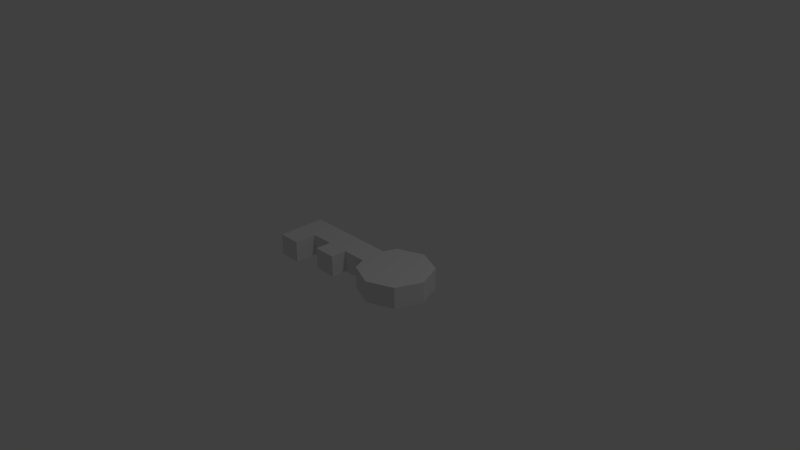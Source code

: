# Source: Key.blend  (saved by Blender 2.79.0; exported with 4.5.12 LTS)
import bpy
from mathutils import Matrix  # noqa: F401  (used for matrix-valued properties, if any)

bpy.ops.wm.read_factory_settings(use_empty=True)
scene = bpy.context.scene
scene.name = 'Scene'

# ---- collections
col_collection_1 = bpy.data.collections.new('Collection 1'); scene.collection.children.link(col_collection_1)

# ---- materials (node trees are filled in below, after node groups)
mat_key = bpy.data.materials.new('Key')
mat_key.alpha_threshold = 0.0
mat_key.use_transparent_shadow = False
mat_key.roughness = 0.5

# ---- material node trees

# ---- world
world_world = bpy.data.worlds.new('World'); scene.world = world_world
world_world.color = (0.05088, 0.05088, 0.05088)
world_world.use_sun_shadow = False
world_world.sun_shadow_jitter_overblur = 0.0
world_world.cycles.sampling_method = 'MANUAL'

# ---- cameras
cam_camera = bpy.data.cameras.new('Camera')
cam_camera.clip_end = 100.0
cam_camera.lens = 35.0
cam_camera.sensor_width = 32.0
cam_camera.sensor_height = 18.0
cam_camera.ortho_scale = 7.314
cam_camera.dof.focus_distance = 0.0
cam_camera.dof.aperture_fstop = 128.0

# ---- lights
light_lamp = bpy.data.lights.new('Lamp', 'POINT')
light_lamp.transmission_factor = 0.0
light_lamp.cutoff_distance = 30.0
light_lamp.energy = 100.0
light_lamp.shadow_buffer_clip_start = 1.001
light_lamp.shadow_soft_size = 0.1
light_lamp.shadow_maximum_resolution = 0.006
light_lamp.use_absolute_resolution = True

# ---- meshes
me_circle = bpy.data.meshes.new('Circle')
me_circle.from_pydata([(0.5, 0.5, 0.0), (0.1464, 0.3536, 0.0), (0.0, -1.813e-08, 0.0), (0.1464, -0.3536, 0.0), (0.5, -0.5, 0.0), (0.8536, -0.3536, 0.0), (1.0, 9.688e-09, 0.0), (0.8536, 0.3536, 0.0), (0.07322, 0.1768, 0.0), (0.07322, -0.1768, 0.0), (-1.216, -1.813e-08, 0.0), (-1.216, 0.1768, 0.0), (-1.216, -0.1768, 0.0), (-0.2675, 0.1768, 0.0), (-0.5837, 0.1768, 0.0), (-0.9, 0.1768, 0.0), (-0.9, -1.813e-08, 0.0), (-0.5837, -1.813e-08, 0.0), (-0.2675, -1.813e-08, 0.0), (-0.9, -0.1768, 0.0), (-0.5837, -0.1768, 0.0), (-0.2675, -0.1768, 0.0), (-1.216, -0.4865, 0.0), (-0.9, -0.4865, 0.0), (-0.5837, -0.3964, 0.0), (-0.2675, -0.3964, 0.0), (0.1464, 0.3536, -0.2949), (0.5, 0.5, -0.2949), (0.07322, 0.1768, -0.2949), (0.07322, -0.1768, -0.2949), (0.0, -1.813e-08, -0.2949), (0.5, -0.5, -0.2949), (0.1464, -0.3536, -0.2949), (0.8536, -0.3536, -0.2949), (1.0, 9.688e-09, -0.2949), (0.8536, 0.3536, -0.2949), (-1.216, -0.1768, -0.2949), (-1.216, -1.813e-08, -0.2949), (-1.216, 0.1768, -0.2949), (-0.9, 0.1768, -0.2949), (-0.2675, -1.813e-08, -0.2949), (-0.2675, -0.1768, -0.2949), (-0.2675, 0.1768, -0.2949), (-0.5837, 0.1768, -0.2949), (-0.9, -1.813e-08, -0.2949), (-0.5837, -1.813e-08, -0.2949), (-0.9, -0.1768, -0.2949), (-0.5837, -0.1768, -0.2949), (-1.216, -0.4865, -0.2949), (-0.9, -0.4865, -0.2949), (-0.5837, -0.3964, -0.2949), (-0.2675, -0.3964, -0.2949)], [], [(1, 8, 2, 9, 3, 4, 5, 6, 7, 0), (16, 15, 11, 10), (19, 16, 10, 12), (9, 2, 18, 21), (21, 18, 17, 20), (20, 17, 16, 19), (2, 8, 13, 18), (18, 13, 14, 17), (17, 14, 15, 16), (19, 12, 22, 23), (21, 20, 24, 25), (26, 27, 35, 34, 33, 31, 32, 29, 30, 28), (44, 37, 38, 39), (46, 36, 37, 44), (29, 41, 40, 30), (41, 47, 45, 40), (47, 46, 44, 45), (30, 40, 42, 28), (40, 45, 43, 42), (45, 44, 39, 43), (46, 49, 48, 36), (41, 51, 50, 47), (15, 39, 38, 11), (5, 33, 34, 6), (20, 47, 50, 24), (6, 34, 35, 7), (21, 41, 29, 9), (7, 35, 27, 0), (19, 46, 47, 20), (0, 27, 26, 1), (8, 28, 42, 13), (22, 48, 49, 23), (1, 26, 28, 8), (13, 42, 43, 14), (23, 49, 46, 19), (9, 29, 32, 3), (14, 43, 39, 15), (12, 36, 48, 22), (10, 37, 36, 12), (3, 32, 31, 4), (24, 50, 51, 25), (11, 38, 37, 10), (4, 31, 33, 5), (25, 51, 41, 21)])
me_circle.materials.append(mat_key)
me_circle.use_remesh_preserve_volume = False
me_circle.use_remesh_preserve_attributes = False
me_circle.use_mirror_vertex_groups = False
me_circle.update()

# ---- objects
ob_circle = bpy.data.objects.new('Circle', me_circle)
ob_lamp = bpy.data.objects.new('Lamp', light_lamp)
ob_camera = bpy.data.objects.new('Camera', cam_camera)

# ---- transforms, parenting, visibility, modifiers, constraints
ob_circle.location = (0.0, 0.0, 0.0)
ob_circle.lineart.crease_threshold = 0.0
ob_lamp.location = (4.076, 1.005, 5.904)
ob_lamp.rotation_euler = (0.6503, 0.05522, 1.866)
ob_lamp.lock_rotations_4d = False
ob_lamp.empty_display_type = 'ARROWS'
ob_lamp.color = (0.0, 0.0, 0.0, 0.0)
ob_lamp.lineart.crease_threshold = 0.0
ob_camera.location = (7.481, -6.508, 5.344)
ob_camera.rotation_euler = (1.109, 0.0, 0.8149)
ob_camera.lock_rotations_4d = False
ob_camera.empty_display_type = 'ARROWS'
ob_camera.color = (0.0, 0.0, 0.0, 0.0)
ob_camera.display_type = 'WIRE'
ob_camera.lineart.crease_threshold = 0.0

# ---- collection membership
col_collection_1.objects.link(ob_circle)
col_collection_1.objects.link(ob_lamp)
col_collection_1.objects.link(ob_camera)

# ---- scene / render settings (as saved in the file)
scene.camera = ob_camera
scene.frame_start = 1; scene.frame_end = 250; scene.frame_set(1)
scene.render.engine = 'BLENDER_EEVEE_NEXT'
scene.render.resolution_percentage = 50
scene.render.dither_intensity = 0.0
scene.cycles.use_denoising = False
scene.cycles.samples = 128
scene.cycles.sampling_pattern = 'TABULATED_SOBOL'
scene.cycles.use_adaptive_sampling = False
scene.cycles.use_light_tree = False
scene.cycles.blur_glossy = 0.0
scene.cycles.sample_clamp_indirect = 0.0
scene.view_settings.view_transform = 'Standard'
bpy.context.view_layer.update()

